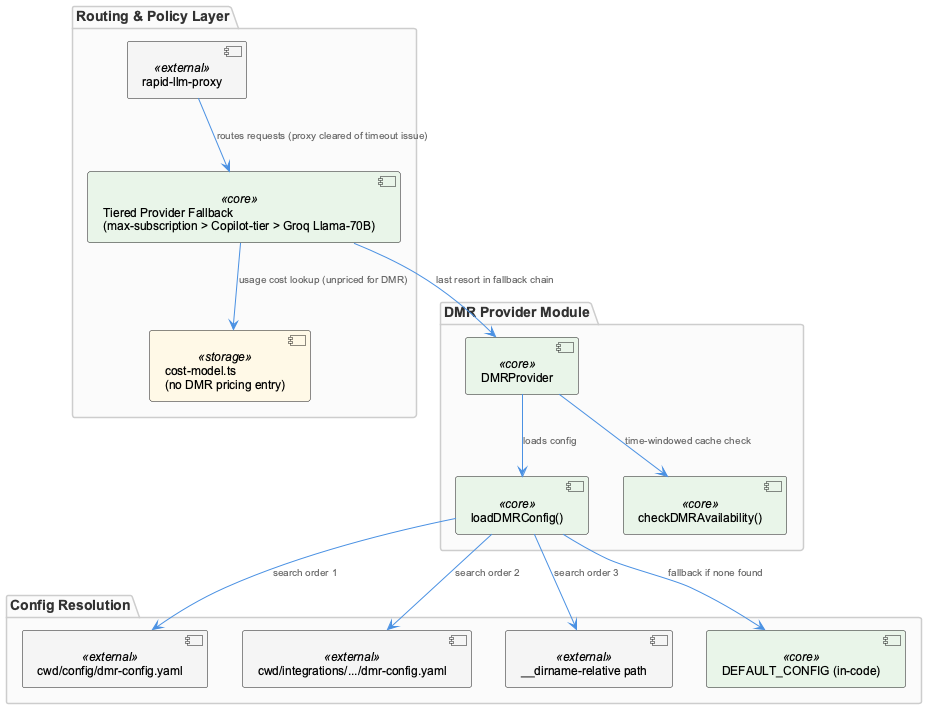

The diagram above was rendered by PlantUML. Its source (embedded in the PNG):
@startuml
!include /Users/Q284340/Agentic/coding/docs/puml/_standard-style.puml

package "DMR Provider Module" {
  component "DMRProvider" as dmr <<core>>
  component "loadDMRConfig()" as cfg <<core>>
  component "checkDMRAvailability()" as health <<core>>
}

package "Config Resolution" {
  component "cwd/config/dmr-config.yaml" as path1 <<external>>
  component "cwd/integrations/.../dmr-config.yaml" as path2 <<external>>
  component "__dirname-relative path" as path3 <<external>>
  component "DEFAULT_CONFIG (in-code)" as defcfg <<core>>
}

package "Routing & Policy Layer" {
  component "Tiered Provider Fallback\n(max-subscription > Copilot-tier > Groq Llama-70B)" as tiers <<core>>
  component "rapid-llm-proxy" as proxy <<external>>
  component "cost-model.ts\n(no DMR pricing entry)" as cost <<storage>>
}

cfg --> path1 : "search order 1"
cfg --> path2 : "search order 2"
cfg --> path3 : "search order 3"
cfg --> defcfg : "fallback if none found"
dmr --> cfg : "loads config"
dmr --> health : "time-windowed cache check"

tiers --> dmr : "last resort in fallback chain"
proxy --> tiers : "routes requests (proxy cleared of timeout issue)"
tiers --> cost : "usage cost lookup (unpriced for DMR)"

@enduml